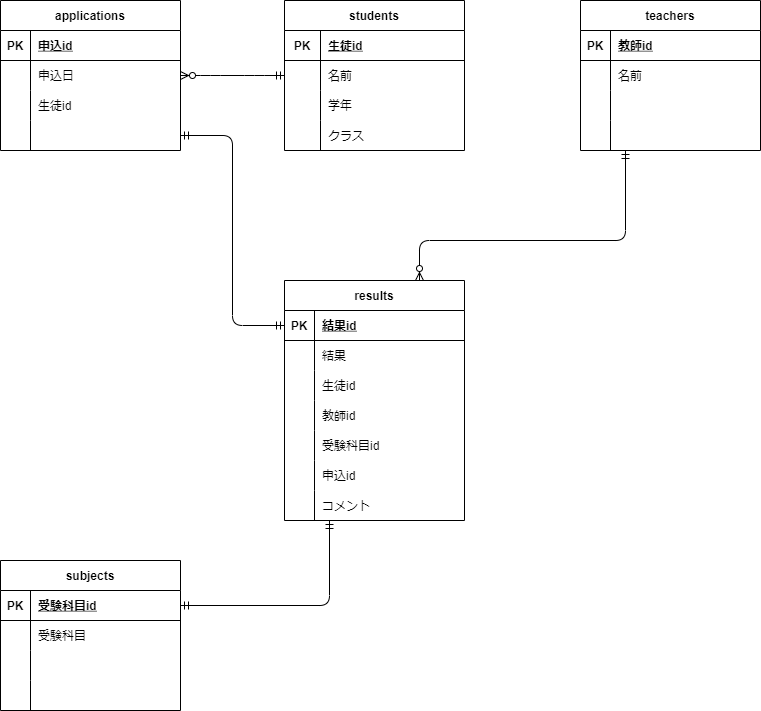

The diagram above was exported from draw.io. Its source (the exported page's mxGraphModel, read from the mxfile embedded in the PNG):
<mxGraphModel dx="690" dy="614" grid="1" gridSize="10" guides="1" tooltips="1" connect="1" arrows="1" fold="1" page="1" pageScale="1" pageWidth="827" pageHeight="1169" math="0" shadow="0">
  <root>
    <mxCell id="0" />
    <mxCell id="1" parent="0" />
    <mxCell id="2" value="subjects" style="shape=table;startSize=30;container=1;collapsible=1;childLayout=tableLayout;fixedRows=1;rowLines=0;fontStyle=1;align=center;resizeLast=1;" parent="1" vertex="1">
      <mxGeometry x="40" y="600" width="180" height="150" as="geometry" />
    </mxCell>
    <mxCell id="3" value="" style="shape=partialRectangle;collapsible=0;dropTarget=0;pointerEvents=0;fillColor=none;top=0;left=0;bottom=1;right=0;points=[[0,0.5],[1,0.5]];portConstraint=eastwest;" parent="2" vertex="1">
      <mxGeometry y="30" width="180" height="30" as="geometry" />
    </mxCell>
    <mxCell id="4" value="PK" style="shape=partialRectangle;connectable=0;fillColor=none;top=0;left=0;bottom=0;right=0;fontStyle=1;overflow=hidden;" parent="3" vertex="1">
      <mxGeometry width="30" height="30" as="geometry">
        <mxRectangle width="30" height="30" as="alternateBounds" />
      </mxGeometry>
    </mxCell>
    <mxCell id="5" value="受験科目id" style="shape=partialRectangle;connectable=0;fillColor=none;top=0;left=0;bottom=0;right=0;align=left;spacingLeft=6;fontStyle=5;overflow=hidden;" parent="3" vertex="1">
      <mxGeometry x="30" width="150" height="30" as="geometry">
        <mxRectangle width="150" height="30" as="alternateBounds" />
      </mxGeometry>
    </mxCell>
    <mxCell id="6" value="" style="shape=partialRectangle;collapsible=0;dropTarget=0;pointerEvents=0;fillColor=none;top=0;left=0;bottom=0;right=0;points=[[0,0.5],[1,0.5]];portConstraint=eastwest;" parent="2" vertex="1">
      <mxGeometry y="60" width="180" height="30" as="geometry" />
    </mxCell>
    <mxCell id="7" value="" style="shape=partialRectangle;connectable=0;fillColor=none;top=0;left=0;bottom=0;right=0;editable=1;overflow=hidden;" parent="6" vertex="1">
      <mxGeometry width="30" height="30" as="geometry">
        <mxRectangle width="30" height="30" as="alternateBounds" />
      </mxGeometry>
    </mxCell>
    <mxCell id="8" value="受験科目" style="shape=partialRectangle;connectable=0;fillColor=none;top=0;left=0;bottom=0;right=0;align=left;spacingLeft=6;overflow=hidden;" parent="6" vertex="1">
      <mxGeometry x="30" width="150" height="30" as="geometry">
        <mxRectangle width="150" height="30" as="alternateBounds" />
      </mxGeometry>
    </mxCell>
    <mxCell id="9" value="" style="shape=partialRectangle;collapsible=0;dropTarget=0;pointerEvents=0;fillColor=none;top=0;left=0;bottom=0;right=0;points=[[0,0.5],[1,0.5]];portConstraint=eastwest;" parent="2" vertex="1">
      <mxGeometry y="90" width="180" height="30" as="geometry" />
    </mxCell>
    <mxCell id="10" value="" style="shape=partialRectangle;connectable=0;fillColor=none;top=0;left=0;bottom=0;right=0;editable=1;overflow=hidden;" parent="9" vertex="1">
      <mxGeometry width="30" height="30" as="geometry">
        <mxRectangle width="30" height="30" as="alternateBounds" />
      </mxGeometry>
    </mxCell>
    <mxCell id="11" value="" style="shape=partialRectangle;connectable=0;fillColor=none;top=0;left=0;bottom=0;right=0;align=left;spacingLeft=6;overflow=hidden;" parent="9" vertex="1">
      <mxGeometry x="30" width="150" height="30" as="geometry">
        <mxRectangle width="150" height="30" as="alternateBounds" />
      </mxGeometry>
    </mxCell>
    <mxCell id="12" value="" style="shape=partialRectangle;collapsible=0;dropTarget=0;pointerEvents=0;fillColor=none;top=0;left=0;bottom=0;right=0;points=[[0,0.5],[1,0.5]];portConstraint=eastwest;" parent="2" vertex="1">
      <mxGeometry y="120" width="180" height="30" as="geometry" />
    </mxCell>
    <mxCell id="13" value="" style="shape=partialRectangle;connectable=0;fillColor=none;top=0;left=0;bottom=0;right=0;editable=1;overflow=hidden;" parent="12" vertex="1">
      <mxGeometry width="30" height="30" as="geometry">
        <mxRectangle width="30" height="30" as="alternateBounds" />
      </mxGeometry>
    </mxCell>
    <mxCell id="14" value="" style="shape=partialRectangle;connectable=0;fillColor=none;top=0;left=0;bottom=0;right=0;align=left;spacingLeft=6;overflow=hidden;" parent="12" vertex="1">
      <mxGeometry x="30" width="150" height="30" as="geometry">
        <mxRectangle width="150" height="30" as="alternateBounds" />
      </mxGeometry>
    </mxCell>
    <mxCell id="15" value="teachers" style="shape=table;startSize=30;container=1;collapsible=1;childLayout=tableLayout;fixedRows=1;rowLines=0;fontStyle=1;align=center;resizeLast=1;" parent="1" vertex="1">
      <mxGeometry x="620" y="40" width="180" height="150" as="geometry" />
    </mxCell>
    <mxCell id="16" value="" style="shape=partialRectangle;collapsible=0;dropTarget=0;pointerEvents=0;fillColor=none;top=0;left=0;bottom=1;right=0;points=[[0,0.5],[1,0.5]];portConstraint=eastwest;" parent="15" vertex="1">
      <mxGeometry y="30" width="180" height="30" as="geometry" />
    </mxCell>
    <mxCell id="17" value="PK" style="shape=partialRectangle;connectable=0;fillColor=none;top=0;left=0;bottom=0;right=0;fontStyle=1;overflow=hidden;" parent="16" vertex="1">
      <mxGeometry width="30" height="30" as="geometry">
        <mxRectangle width="30" height="30" as="alternateBounds" />
      </mxGeometry>
    </mxCell>
    <mxCell id="18" value="教師id" style="shape=partialRectangle;connectable=0;fillColor=none;top=0;left=0;bottom=0;right=0;align=left;spacingLeft=6;fontStyle=5;overflow=hidden;" parent="16" vertex="1">
      <mxGeometry x="30" width="150" height="30" as="geometry">
        <mxRectangle width="150" height="30" as="alternateBounds" />
      </mxGeometry>
    </mxCell>
    <mxCell id="19" value="" style="shape=partialRectangle;collapsible=0;dropTarget=0;pointerEvents=0;fillColor=none;top=0;left=0;bottom=0;right=0;points=[[0,0.5],[1,0.5]];portConstraint=eastwest;" parent="15" vertex="1">
      <mxGeometry y="60" width="180" height="30" as="geometry" />
    </mxCell>
    <mxCell id="20" value="" style="shape=partialRectangle;connectable=0;fillColor=none;top=0;left=0;bottom=0;right=0;editable=1;overflow=hidden;" parent="19" vertex="1">
      <mxGeometry width="30" height="30" as="geometry">
        <mxRectangle width="30" height="30" as="alternateBounds" />
      </mxGeometry>
    </mxCell>
    <mxCell id="21" value="名前" style="shape=partialRectangle;connectable=0;fillColor=none;top=0;left=0;bottom=0;right=0;align=left;spacingLeft=6;overflow=hidden;" parent="19" vertex="1">
      <mxGeometry x="30" width="150" height="30" as="geometry">
        <mxRectangle width="150" height="30" as="alternateBounds" />
      </mxGeometry>
    </mxCell>
    <mxCell id="22" value="" style="shape=partialRectangle;collapsible=0;dropTarget=0;pointerEvents=0;fillColor=none;top=0;left=0;bottom=0;right=0;points=[[0,0.5],[1,0.5]];portConstraint=eastwest;" parent="15" vertex="1">
      <mxGeometry y="90" width="180" height="30" as="geometry" />
    </mxCell>
    <mxCell id="23" value="" style="shape=partialRectangle;connectable=0;fillColor=none;top=0;left=0;bottom=0;right=0;editable=1;overflow=hidden;" parent="22" vertex="1">
      <mxGeometry width="30" height="30" as="geometry">
        <mxRectangle width="30" height="30" as="alternateBounds" />
      </mxGeometry>
    </mxCell>
    <mxCell id="24" value="" style="shape=partialRectangle;connectable=0;fillColor=none;top=0;left=0;bottom=0;right=0;align=left;spacingLeft=6;overflow=hidden;" parent="22" vertex="1">
      <mxGeometry x="30" width="150" height="30" as="geometry">
        <mxRectangle width="150" height="30" as="alternateBounds" />
      </mxGeometry>
    </mxCell>
    <mxCell id="25" value="" style="shape=partialRectangle;collapsible=0;dropTarget=0;pointerEvents=0;fillColor=none;top=0;left=0;bottom=0;right=0;points=[[0,0.5],[1,0.5]];portConstraint=eastwest;" parent="15" vertex="1">
      <mxGeometry y="120" width="180" height="30" as="geometry" />
    </mxCell>
    <mxCell id="26" value="" style="shape=partialRectangle;connectable=0;fillColor=none;top=0;left=0;bottom=0;right=0;editable=1;overflow=hidden;" parent="25" vertex="1">
      <mxGeometry width="30" height="30" as="geometry">
        <mxRectangle width="30" height="30" as="alternateBounds" />
      </mxGeometry>
    </mxCell>
    <mxCell id="27" value="" style="shape=partialRectangle;connectable=0;fillColor=none;top=0;left=0;bottom=0;right=0;align=left;spacingLeft=6;overflow=hidden;" parent="25" vertex="1">
      <mxGeometry x="30" width="150" height="30" as="geometry">
        <mxRectangle width="150" height="30" as="alternateBounds" />
      </mxGeometry>
    </mxCell>
    <mxCell id="28" value="students" style="shape=table;startSize=30;container=1;collapsible=1;childLayout=tableLayout;fixedRows=1;rowLines=0;fontStyle=1;align=center;resizeLast=1;" parent="1" vertex="1">
      <mxGeometry x="324" y="40" width="180" height="150" as="geometry" />
    </mxCell>
    <mxCell id="29" value="" style="shape=partialRectangle;collapsible=0;dropTarget=0;pointerEvents=0;fillColor=none;top=0;left=0;bottom=1;right=0;points=[[0,0.5],[1,0.5]];portConstraint=eastwest;" parent="28" vertex="1">
      <mxGeometry y="30" width="180" height="30" as="geometry" />
    </mxCell>
    <mxCell id="30" value="PK" style="shape=partialRectangle;connectable=0;fillColor=none;top=0;left=0;bottom=0;right=0;fontStyle=1;overflow=hidden;" parent="29" vertex="1">
      <mxGeometry width="36" height="30" as="geometry">
        <mxRectangle width="36" height="30" as="alternateBounds" />
      </mxGeometry>
    </mxCell>
    <mxCell id="31" value="生徒id" style="shape=partialRectangle;connectable=0;fillColor=none;top=0;left=0;bottom=0;right=0;align=left;spacingLeft=6;fontStyle=5;overflow=hidden;" parent="29" vertex="1">
      <mxGeometry x="36" width="144" height="30" as="geometry">
        <mxRectangle width="144" height="30" as="alternateBounds" />
      </mxGeometry>
    </mxCell>
    <mxCell id="32" value="" style="shape=partialRectangle;collapsible=0;dropTarget=0;pointerEvents=0;fillColor=none;top=0;left=0;bottom=0;right=0;points=[[0,0.5],[1,0.5]];portConstraint=eastwest;" parent="28" vertex="1">
      <mxGeometry y="60" width="180" height="30" as="geometry" />
    </mxCell>
    <mxCell id="33" value="" style="shape=partialRectangle;connectable=0;fillColor=none;top=0;left=0;bottom=0;right=0;editable=1;overflow=hidden;" parent="32" vertex="1">
      <mxGeometry width="36" height="30" as="geometry">
        <mxRectangle width="36" height="30" as="alternateBounds" />
      </mxGeometry>
    </mxCell>
    <mxCell id="34" value="名前" style="shape=partialRectangle;connectable=0;fillColor=none;top=0;left=0;bottom=0;right=0;align=left;spacingLeft=6;overflow=hidden;" parent="32" vertex="1">
      <mxGeometry x="36" width="144" height="30" as="geometry">
        <mxRectangle width="144" height="30" as="alternateBounds" />
      </mxGeometry>
    </mxCell>
    <mxCell id="35" value="" style="shape=partialRectangle;collapsible=0;dropTarget=0;pointerEvents=0;fillColor=none;top=0;left=0;bottom=0;right=0;points=[[0,0.5],[1,0.5]];portConstraint=eastwest;" parent="28" vertex="1">
      <mxGeometry y="90" width="180" height="30" as="geometry" />
    </mxCell>
    <mxCell id="36" value="" style="shape=partialRectangle;connectable=0;fillColor=none;top=0;left=0;bottom=0;right=0;editable=1;overflow=hidden;" parent="35" vertex="1">
      <mxGeometry width="36" height="30" as="geometry">
        <mxRectangle width="36" height="30" as="alternateBounds" />
      </mxGeometry>
    </mxCell>
    <mxCell id="37" value="学年" style="shape=partialRectangle;connectable=0;fillColor=none;top=0;left=0;bottom=0;right=0;align=left;spacingLeft=6;overflow=hidden;" parent="35" vertex="1">
      <mxGeometry x="36" width="144" height="30" as="geometry">
        <mxRectangle width="144" height="30" as="alternateBounds" />
      </mxGeometry>
    </mxCell>
    <mxCell id="38" value="" style="shape=partialRectangle;collapsible=0;dropTarget=0;pointerEvents=0;fillColor=none;top=0;left=0;bottom=0;right=0;points=[[0,0.5],[1,0.5]];portConstraint=eastwest;" parent="28" vertex="1">
      <mxGeometry y="120" width="180" height="30" as="geometry" />
    </mxCell>
    <mxCell id="39" value="" style="shape=partialRectangle;connectable=0;fillColor=none;top=0;left=0;bottom=0;right=0;editable=1;overflow=hidden;" parent="38" vertex="1">
      <mxGeometry width="36" height="30" as="geometry">
        <mxRectangle width="36" height="30" as="alternateBounds" />
      </mxGeometry>
    </mxCell>
    <mxCell id="40" value="クラス" style="shape=partialRectangle;connectable=0;fillColor=none;top=0;left=0;bottom=0;right=0;align=left;spacingLeft=6;overflow=hidden;" parent="38" vertex="1">
      <mxGeometry x="36" width="144" height="30" as="geometry">
        <mxRectangle width="144" height="30" as="alternateBounds" />
      </mxGeometry>
    </mxCell>
    <mxCell id="54" value="results" style="shape=table;startSize=30;container=1;collapsible=1;childLayout=tableLayout;fixedRows=1;rowLines=0;fontStyle=1;align=center;resizeLast=1;" parent="1" vertex="1">
      <mxGeometry x="324" y="320" width="180" height="240" as="geometry" />
    </mxCell>
    <mxCell id="55" value="" style="shape=partialRectangle;collapsible=0;dropTarget=0;pointerEvents=0;fillColor=none;top=0;left=0;bottom=1;right=0;points=[[0,0.5],[1,0.5]];portConstraint=eastwest;" parent="54" vertex="1">
      <mxGeometry y="30" width="180" height="30" as="geometry" />
    </mxCell>
    <mxCell id="56" value="PK" style="shape=partialRectangle;connectable=0;fillColor=none;top=0;left=0;bottom=0;right=0;fontStyle=1;overflow=hidden;" parent="55" vertex="1">
      <mxGeometry width="30" height="30" as="geometry">
        <mxRectangle width="30" height="30" as="alternateBounds" />
      </mxGeometry>
    </mxCell>
    <mxCell id="57" value="結果id" style="shape=partialRectangle;connectable=0;fillColor=none;top=0;left=0;bottom=0;right=0;align=left;spacingLeft=6;fontStyle=5;overflow=hidden;" parent="55" vertex="1">
      <mxGeometry x="30" width="150" height="30" as="geometry">
        <mxRectangle width="150" height="30" as="alternateBounds" />
      </mxGeometry>
    </mxCell>
    <mxCell id="58" value="" style="shape=partialRectangle;collapsible=0;dropTarget=0;pointerEvents=0;fillColor=none;top=0;left=0;bottom=0;right=0;points=[[0,0.5],[1,0.5]];portConstraint=eastwest;" parent="54" vertex="1">
      <mxGeometry y="60" width="180" height="30" as="geometry" />
    </mxCell>
    <mxCell id="59" value="" style="shape=partialRectangle;connectable=0;fillColor=none;top=0;left=0;bottom=0;right=0;editable=1;overflow=hidden;" parent="58" vertex="1">
      <mxGeometry width="30" height="30" as="geometry">
        <mxRectangle width="30" height="30" as="alternateBounds" />
      </mxGeometry>
    </mxCell>
    <mxCell id="60" value="結果" style="shape=partialRectangle;connectable=0;fillColor=none;top=0;left=0;bottom=0;right=0;align=left;spacingLeft=6;overflow=hidden;" parent="58" vertex="1">
      <mxGeometry x="30" width="150" height="30" as="geometry">
        <mxRectangle width="150" height="30" as="alternateBounds" />
      </mxGeometry>
    </mxCell>
    <mxCell id="61" value="" style="shape=partialRectangle;collapsible=0;dropTarget=0;pointerEvents=0;fillColor=none;top=0;left=0;bottom=0;right=0;points=[[0,0.5],[1,0.5]];portConstraint=eastwest;" parent="54" vertex="1">
      <mxGeometry y="90" width="180" height="30" as="geometry" />
    </mxCell>
    <mxCell id="62" value="" style="shape=partialRectangle;connectable=0;fillColor=none;top=0;left=0;bottom=0;right=0;editable=1;overflow=hidden;" parent="61" vertex="1">
      <mxGeometry width="30" height="30" as="geometry">
        <mxRectangle width="30" height="30" as="alternateBounds" />
      </mxGeometry>
    </mxCell>
    <mxCell id="63" value="生徒id" style="shape=partialRectangle;connectable=0;fillColor=none;top=0;left=0;bottom=0;right=0;align=left;spacingLeft=6;overflow=hidden;" parent="61" vertex="1">
      <mxGeometry x="30" width="150" height="30" as="geometry">
        <mxRectangle width="150" height="30" as="alternateBounds" />
      </mxGeometry>
    </mxCell>
    <mxCell id="64" value="" style="shape=partialRectangle;collapsible=0;dropTarget=0;pointerEvents=0;fillColor=none;top=0;left=0;bottom=0;right=0;points=[[0,0.5],[1,0.5]];portConstraint=eastwest;" parent="54" vertex="1">
      <mxGeometry y="120" width="180" height="30" as="geometry" />
    </mxCell>
    <mxCell id="65" value="" style="shape=partialRectangle;connectable=0;fillColor=none;top=0;left=0;bottom=0;right=0;editable=1;overflow=hidden;" parent="64" vertex="1">
      <mxGeometry width="30" height="30" as="geometry">
        <mxRectangle width="30" height="30" as="alternateBounds" />
      </mxGeometry>
    </mxCell>
    <mxCell id="66" value="教師id" style="shape=partialRectangle;connectable=0;fillColor=none;top=0;left=0;bottom=0;right=0;align=left;spacingLeft=6;overflow=hidden;" parent="64" vertex="1">
      <mxGeometry x="30" width="150" height="30" as="geometry">
        <mxRectangle width="150" height="30" as="alternateBounds" />
      </mxGeometry>
    </mxCell>
    <mxCell id="112" style="shape=partialRectangle;collapsible=0;dropTarget=0;pointerEvents=0;fillColor=none;top=0;left=0;bottom=0;right=0;points=[[0,0.5],[1,0.5]];portConstraint=eastwest;" parent="54" vertex="1">
      <mxGeometry y="150" width="180" height="30" as="geometry" />
    </mxCell>
    <mxCell id="113" style="shape=partialRectangle;connectable=0;fillColor=none;top=0;left=0;bottom=0;right=0;editable=1;overflow=hidden;" parent="112" vertex="1">
      <mxGeometry width="30" height="30" as="geometry">
        <mxRectangle width="30" height="30" as="alternateBounds" />
      </mxGeometry>
    </mxCell>
    <mxCell id="114" value="受験科目id" style="shape=partialRectangle;connectable=0;fillColor=none;top=0;left=0;bottom=0;right=0;align=left;spacingLeft=6;overflow=hidden;" parent="112" vertex="1">
      <mxGeometry x="30" width="150" height="30" as="geometry">
        <mxRectangle width="150" height="30" as="alternateBounds" />
      </mxGeometry>
    </mxCell>
    <mxCell id="118" style="shape=partialRectangle;collapsible=0;dropTarget=0;pointerEvents=0;fillColor=none;top=0;left=0;bottom=0;right=0;points=[[0,0.5],[1,0.5]];portConstraint=eastwest;" vertex="1" parent="54">
      <mxGeometry y="180" width="180" height="30" as="geometry" />
    </mxCell>
    <mxCell id="119" style="shape=partialRectangle;connectable=0;fillColor=none;top=0;left=0;bottom=0;right=0;editable=1;overflow=hidden;" vertex="1" parent="118">
      <mxGeometry width="30" height="30" as="geometry">
        <mxRectangle width="30" height="30" as="alternateBounds" />
      </mxGeometry>
    </mxCell>
    <mxCell id="120" value="申込id" style="shape=partialRectangle;connectable=0;fillColor=none;top=0;left=0;bottom=0;right=0;align=left;spacingLeft=6;overflow=hidden;" vertex="1" parent="118">
      <mxGeometry x="30" width="150" height="30" as="geometry">
        <mxRectangle width="150" height="30" as="alternateBounds" />
      </mxGeometry>
    </mxCell>
    <mxCell id="121" style="shape=partialRectangle;collapsible=0;dropTarget=0;pointerEvents=0;fillColor=none;top=0;left=0;bottom=0;right=0;points=[[0,0.5],[1,0.5]];portConstraint=eastwest;" vertex="1" parent="54">
      <mxGeometry y="210" width="180" height="30" as="geometry" />
    </mxCell>
    <mxCell id="122" style="shape=partialRectangle;connectable=0;fillColor=none;top=0;left=0;bottom=0;right=0;editable=1;overflow=hidden;" vertex="1" parent="121">
      <mxGeometry width="30" height="30" as="geometry">
        <mxRectangle width="30" height="30" as="alternateBounds" />
      </mxGeometry>
    </mxCell>
    <mxCell id="123" value="コメント" style="shape=partialRectangle;connectable=0;fillColor=none;top=0;left=0;bottom=0;right=0;align=left;spacingLeft=6;overflow=hidden;" vertex="1" parent="121">
      <mxGeometry x="30" width="150" height="30" as="geometry">
        <mxRectangle width="150" height="30" as="alternateBounds" />
      </mxGeometry>
    </mxCell>
    <mxCell id="67" value="applications" style="shape=table;startSize=30;container=1;collapsible=1;childLayout=tableLayout;fixedRows=1;rowLines=0;fontStyle=1;align=center;resizeLast=1;" parent="1" vertex="1">
      <mxGeometry x="40" y="40" width="180" height="150" as="geometry" />
    </mxCell>
    <mxCell id="68" value="" style="shape=partialRectangle;collapsible=0;dropTarget=0;pointerEvents=0;fillColor=none;top=0;left=0;bottom=1;right=0;points=[[0,0.5],[1,0.5]];portConstraint=eastwest;" parent="67" vertex="1">
      <mxGeometry y="30" width="180" height="30" as="geometry" />
    </mxCell>
    <mxCell id="69" value="PK" style="shape=partialRectangle;connectable=0;fillColor=none;top=0;left=0;bottom=0;right=0;fontStyle=1;overflow=hidden;" parent="68" vertex="1">
      <mxGeometry width="30" height="30" as="geometry">
        <mxRectangle width="30" height="30" as="alternateBounds" />
      </mxGeometry>
    </mxCell>
    <mxCell id="70" value="申込id" style="shape=partialRectangle;connectable=0;fillColor=none;top=0;left=0;bottom=0;right=0;align=left;spacingLeft=6;fontStyle=5;overflow=hidden;" parent="68" vertex="1">
      <mxGeometry x="30" width="150" height="30" as="geometry">
        <mxRectangle width="150" height="30" as="alternateBounds" />
      </mxGeometry>
    </mxCell>
    <mxCell id="71" value="" style="shape=partialRectangle;collapsible=0;dropTarget=0;pointerEvents=0;fillColor=none;top=0;left=0;bottom=0;right=0;points=[[0,0.5],[1,0.5]];portConstraint=eastwest;" parent="67" vertex="1">
      <mxGeometry y="60" width="180" height="30" as="geometry" />
    </mxCell>
    <mxCell id="72" value="" style="shape=partialRectangle;connectable=0;fillColor=none;top=0;left=0;bottom=0;right=0;editable=1;overflow=hidden;" parent="71" vertex="1">
      <mxGeometry width="30" height="30" as="geometry">
        <mxRectangle width="30" height="30" as="alternateBounds" />
      </mxGeometry>
    </mxCell>
    <mxCell id="73" value="申込日" style="shape=partialRectangle;connectable=0;fillColor=none;top=0;left=0;bottom=0;right=0;align=left;spacingLeft=6;overflow=hidden;" parent="71" vertex="1">
      <mxGeometry x="30" width="150" height="30" as="geometry">
        <mxRectangle width="150" height="30" as="alternateBounds" />
      </mxGeometry>
    </mxCell>
    <mxCell id="74" value="" style="shape=partialRectangle;collapsible=0;dropTarget=0;pointerEvents=0;fillColor=none;top=0;left=0;bottom=0;right=0;points=[[0,0.5],[1,0.5]];portConstraint=eastwest;" parent="67" vertex="1">
      <mxGeometry y="90" width="180" height="30" as="geometry" />
    </mxCell>
    <mxCell id="75" value="" style="shape=partialRectangle;connectable=0;fillColor=none;top=0;left=0;bottom=0;right=0;editable=1;overflow=hidden;" parent="74" vertex="1">
      <mxGeometry width="30" height="30" as="geometry">
        <mxRectangle width="30" height="30" as="alternateBounds" />
      </mxGeometry>
    </mxCell>
    <mxCell id="76" value="生徒id" style="shape=partialRectangle;connectable=0;fillColor=none;top=0;left=0;bottom=0;right=0;align=left;spacingLeft=6;overflow=hidden;" parent="74" vertex="1">
      <mxGeometry x="30" width="150" height="30" as="geometry">
        <mxRectangle width="150" height="30" as="alternateBounds" />
      </mxGeometry>
    </mxCell>
    <mxCell id="77" value="" style="shape=partialRectangle;collapsible=0;dropTarget=0;pointerEvents=0;fillColor=none;top=0;left=0;bottom=0;right=0;points=[[0,0.5],[1,0.5]];portConstraint=eastwest;" parent="67" vertex="1">
      <mxGeometry y="120" width="180" height="30" as="geometry" />
    </mxCell>
    <mxCell id="78" value="" style="shape=partialRectangle;connectable=0;fillColor=none;top=0;left=0;bottom=0;right=0;editable=1;overflow=hidden;" parent="77" vertex="1">
      <mxGeometry width="30" height="30" as="geometry">
        <mxRectangle width="30" height="30" as="alternateBounds" />
      </mxGeometry>
    </mxCell>
    <mxCell id="79" value="" style="shape=partialRectangle;connectable=0;fillColor=none;top=0;left=0;bottom=0;right=0;align=left;spacingLeft=6;overflow=hidden;" parent="77" vertex="1">
      <mxGeometry x="30" width="150" height="30" as="geometry">
        <mxRectangle width="150" height="30" as="alternateBounds" />
      </mxGeometry>
    </mxCell>
    <mxCell id="82" value="" style="edgeStyle=orthogonalEdgeStyle;fontSize=12;html=1;endArrow=ERzeroToMany;startArrow=ERmandOne;exitX=0.25;exitY=1;exitDx=0;exitDy=0;entryX=0.75;entryY=0;entryDx=0;entryDy=0;" parent="1" source="15" target="54" edge="1">
      <mxGeometry width="100" height="100" relative="1" as="geometry">
        <mxPoint x="300" y="360" as="sourcePoint" />
        <mxPoint x="400" y="260" as="targetPoint" />
        <Array as="points">
          <mxPoint x="665" y="280" />
          <mxPoint x="459" y="280" />
        </Array>
      </mxGeometry>
    </mxCell>
    <mxCell id="86" value="" style="edgeStyle=entityRelationEdgeStyle;fontSize=12;html=1;endArrow=ERzeroToMany;startArrow=ERmandOne;exitX=0;exitY=0.5;exitDx=0;exitDy=0;entryX=1;entryY=0.5;entryDx=0;entryDy=0;" parent="1" source="32" target="71" edge="1">
      <mxGeometry width="100" height="100" relative="1" as="geometry">
        <mxPoint x="300" y="360" as="sourcePoint" />
        <mxPoint x="400" y="260" as="targetPoint" />
      </mxGeometry>
    </mxCell>
    <mxCell id="111" value="" style="edgeStyle=orthogonalEdgeStyle;fontSize=12;html=1;endArrow=ERmandOne;startArrow=ERmandOne;exitX=1;exitY=0.5;exitDx=0;exitDy=0;entryX=0.25;entryY=1;entryDx=0;entryDy=0;" parent="1" source="3" target="54" edge="1">
      <mxGeometry width="100" height="100" relative="1" as="geometry">
        <mxPoint x="300" y="430" as="sourcePoint" />
        <mxPoint x="369" y="540" as="targetPoint" />
      </mxGeometry>
    </mxCell>
    <mxCell id="117" value="" style="edgeStyle=orthogonalEdgeStyle;fontSize=12;html=1;endArrow=ERmandOne;startArrow=ERmandOne;exitX=1;exitY=0.5;exitDx=0;exitDy=0;entryX=0;entryY=0.5;entryDx=0;entryDy=0;" edge="1" parent="1" source="77" target="55">
      <mxGeometry width="100" height="100" relative="1" as="geometry">
        <mxPoint x="290" y="400" as="sourcePoint" />
        <mxPoint x="390" y="300" as="targetPoint" />
      </mxGeometry>
    </mxCell>
  </root>
</mxGraphModel>